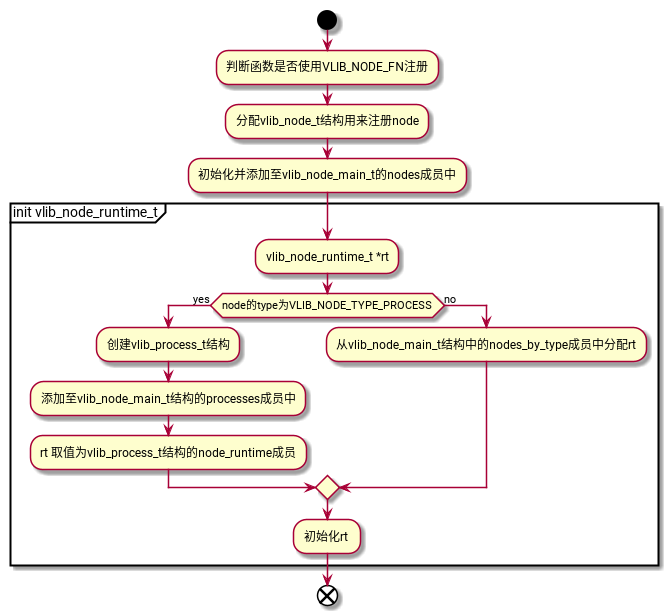

The diagram above was rendered by PlantUML. Its source (embedded in the PNG):
@startuml
start
:判断函数是否使用VLIB_NODE_FN注册;

:分配vlib_node_t结构用来注册node;
:初始化并添加至vlib_node_main_t的nodes成员中;
partition "init vlib_node_runtime_t" {
        :vlib_node_runtime_t *rt;
        if (node的type为VLIB_NODE_TYPE_PROCESS) then (yes)
           :创建vlib_process_t结构;
           :添加至vlib_node_main_t结构的processes成员中;
           :rt 取值为vlib_process_t结构的node_runtime成员;
        else (no)
             :从vlib_node_main_t结构中的nodes_by_type成员中分配rt;
        endif
        :初始化rt ;
}

end

@enduml